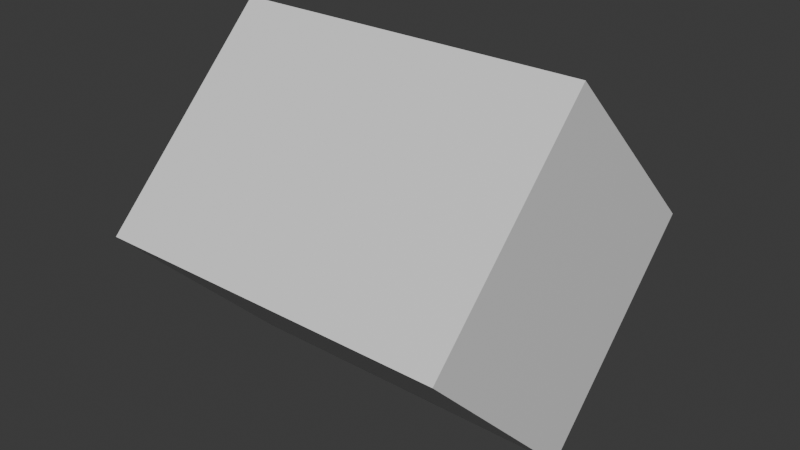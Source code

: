 # Source: ToolModelLine.blend  (saved by Blender 4.3.34; exported with 4.5.12 LTS)
import bpy
from mathutils import Matrix  # noqa: F401  (used for matrix-valued properties, if any)

bpy.ops.wm.read_factory_settings(use_empty=True)
scene = bpy.context.scene
scene.name = 'Scene'

# ---- collections
col_collection = bpy.data.collections.new('Collection'); scene.collection.children.link(col_collection)

# ---- materials (node trees are filled in below, after node groups)
mat_material = bpy.data.materials.new('Material')
mat_material.alpha_threshold = 0.0
mat_material.roughness = 0.5
mat_material.line_color = (0.0, 0.0, 0.0, 1.0)

# ---- material node trees
mat_material.use_nodes = True; mat_material.node_tree.nodes.clear()
_N = mat_material.node_tree.nodes; _L = mat_material.node_tree.links
n0 = _N.new('ShaderNodeOutputMaterial'); n0.name = 'Material Output'; n0.location = (300, 300)
n1 = _N.new('ShaderNodeBsdfPrincipled'); n1.name = 'Principled BSDF'; n1.location = (10, 300)
n1.inputs[3].default_value = 1.45
_L.new(n1.outputs[0], n0.inputs[0])
n0.is_active_output = True

# ---- world
world_world = bpy.data.worlds.new('World'); scene.world = world_world
world_world.use_nodes = True; world_world.node_tree.nodes.clear()
_N = world_world.node_tree.nodes; _L = world_world.node_tree.links
n0 = _N.new('ShaderNodeOutputWorld'); n0.name = 'World Output'; n0.location = (300, 300)
n1 = _N.new('ShaderNodeBackground'); n1.name = 'Background'; n1.location = (10, 300)
n1.inputs[0].default_value = (0.05088, 0.05088, 0.05088, 1.0)
_L.new(n1.outputs[0], n0.inputs[0])
n0.is_active_output = True
world_world.color = (0.05088, 0.05088, 0.05088)
world_world.sun_shadow_jitter_overblur = 0.0

# ---- meshes
me_cube = bpy.data.meshes.new('Cube')
me_cube.from_pydata([(10.0, 5.0, 0.0), (4.172e-06, -5.0, 0.0), (10.0, -5.0, 0.0), (4.172e-06, 5.0, 0.0), (4.172e-06, 0.0, -5.0), (10.0, 0.0, 5.0), (4.172e-06, 0.0, 5.0), (10.0, 0.0, -5.0), (10.0, 0.0, 0.0), (4.172e-06, 0.0, 0.0)], [], [(4, 7, 2, 1), (9, 6, 3), (8, 5, 2), (7, 8, 2), (4, 9, 3), (3, 6, 5, 0), (4, 1, 9), (0, 8, 7), (0, 5, 8), (2, 5, 6, 1), (1, 6, 9), (3, 0, 7, 4)])
_uv = me_cube.uv_layers.new(name='UVMap')
_uv.uv.foreach_set('vector', [0.125, 0.625, 0.375, 0.625, 0.5, 0.75, 0.5, 1.0, 0.5, 0.125, 0.625, 0.125, 0.5, 0.25, 0.5, 0.625, 0.625, 0.625, 0.5, 0.75, 0.375, 0.625, 0.5, 0.625, 0.5, 0.75, 0.375, 0.125, 0.5, 0.125, 0.5, 0.25, 0.5, 0.25, 0.875, 0.625, 0.625, 0.625, 0.5, 0.5, 0.375, 0.125, 0.5, 0.0, 0.5, 0.125, 0.5, 0.5, 0.5, 0.625, 0.375, 0.625, 0.5, 0.5, 0.625, 0.625, 0.5, 0.625, 0.5, 0.75, 0.625, 0.625, 0.875, 0.625, 0.5, 1.0, 0.5, 0.0, 0.625, 0.125, 0.5, 0.125, 0.5, 0.25, 0.5, 0.5, 0.375, 0.625, 0.125, 0.625])
me_cube.materials.append(mat_material)
me_cube.use_mirror_vertex_groups = False
me_cube.update()

# ---- objects
ob_cube = bpy.data.objects.new('Cube', me_cube)

# ---- transforms, parenting, visibility, modifiers, constraints
ob_cube.location = (0.0, 0.0, 0.0)
ob_cube.lock_rotations_4d = False
ob_cube.empty_display_type = 'ARROWS'
ob_cube.lineart.crease_threshold = 0.0

# ---- collection membership
col_collection.objects.link(ob_cube)

# ---- scene / render settings (as saved in the file)
scene.frame_start = 1; scene.frame_end = 250; scene.frame_set(1)
scene.render.engine = 'BLENDER_EEVEE_NEXT'
scene.unit_settings.scale_length = 0.01
bpy.context.view_layer.update()

# ---- added for rendering (the .blend has no active camera and no usable light): camera, sun
cam_auto = bpy.data.cameras.new('AutoCamera')
cam_auto.lens = 50.0
cam_auto.sensor_width = 36.0
cam_auto.clip_end = 1000.0
ob_auto_camera = bpy.data.objects.new('AutoCamera', cam_auto)
scene.collection.objects.link(ob_auto_camera)
ob_auto_camera.location = (21.0254, -19.2304, 12.8203)
ob_auto_camera.rotation_euler = (1.09748, -7.21219e-08, 0.694738)
scene.camera = ob_auto_camera
light_auto_sun = bpy.data.lights.new('AutoSun', 'SUN')
light_auto_sun.energy = 3.0
light_auto_sun.angle = 0.0523599
ob_auto_sun = bpy.data.objects.new('AutoSun', light_auto_sun)
scene.collection.objects.link(ob_auto_sun)
ob_auto_sun.rotation_euler = (0.872665, 0.174533, 0.523599)
bpy.context.view_layer.update()
